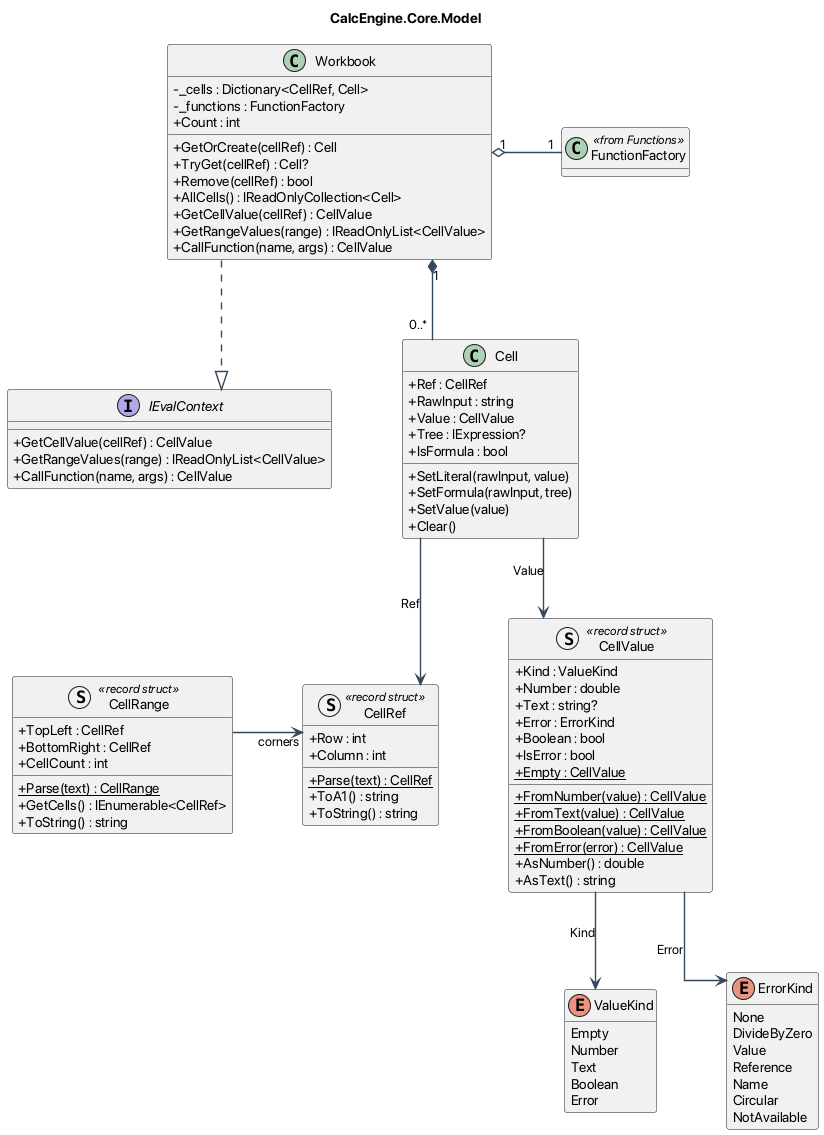

The diagram above was rendered by PlantUML. Its source (embedded in the PNG):
@startuml Model
skinparam classAttributeIconSize 0
skinparam linetype ortho
skinparam nodesep 70
skinparam ranksep 80
skinparam ArrowColor #34495E
skinparam ArrowThickness 1.4
skinparam packageStyle rectangle
top to bottom direction
hide empty methods

title CalcEngine.Core.Model

interface IEvalContext {
    + GetCellValue(cellRef) : CellValue
    + GetRangeValues(range) : IReadOnlyList<CellValue>
    + CallFunction(name, args) : CellValue
}

class FunctionFactory <<from Functions>>

class Workbook {
    - _cells : Dictionary<CellRef, Cell>
    - _functions : FunctionFactory
    + Count : int
    + GetOrCreate(cellRef) : Cell
    + TryGet(cellRef) : Cell?
    + Remove(cellRef) : bool
    + AllCells() : IReadOnlyCollection<Cell>
    + GetCellValue(cellRef) : CellValue
    + GetRangeValues(range) : IReadOnlyList<CellValue>
    + CallFunction(name, args) : CellValue
}

class Cell {
    + Ref : CellRef
    + RawInput : string
    + Value : CellValue
    + Tree : IExpression?
    + IsFormula : bool
    + SetLiteral(rawInput, value)
    + SetFormula(rawInput, tree)
    + SetValue(value)
    + Clear()
}

struct CellRange <<record struct>> {
    + TopLeft : CellRef
    + BottomRight : CellRef
    + CellCount : int
    + {static} Parse(text) : CellRange
    + GetCells() : IEnumerable<CellRef>
    + ToString() : string
}

struct CellRef <<record struct>> {
    + Row : int
    + Column : int
    + {static} Parse(text) : CellRef
    + ToA1() : string
    + ToString() : string
}

struct CellValue <<record struct>> {
    + Kind : ValueKind
    + Number : double
    + Text : string?
    + Error : ErrorKind
    + Boolean : bool
    + IsError : bool
    + {static} Empty : CellValue
    + {static} FromNumber(value) : CellValue
    + {static} FromText(value) : CellValue
    + {static} FromBoolean(value) : CellValue
    + {static} FromError(error) : CellValue
    + AsNumber() : double
    + AsText() : string
}

enum ValueKind {
    Empty
    Number
    Text
    Boolean
    Error
}

enum ErrorKind {
    None
    DivideByZero
    Value
    Reference
    Name
    Circular
    NotAvailable
}

Workbook ..|> IEvalContext
Workbook "1" *-down- "0..*" Cell
Workbook "1" o-right- "1" FunctionFactory
Cell --> CellRef : Ref
Cell --> CellValue : Value
CellRange --> CellRef : corners
CellValue --> ValueKind : Kind
CellValue --> ErrorKind : Error

IEvalContext -[hidden]down- Workbook
Workbook -[hidden]down- Cell
CellRange -[hidden]right- CellRef
CellRef -[hidden]right- CellValue
CellValue -[hidden]down- ValueKind
ValueKind -[hidden]right- ErrorKind

@enduml